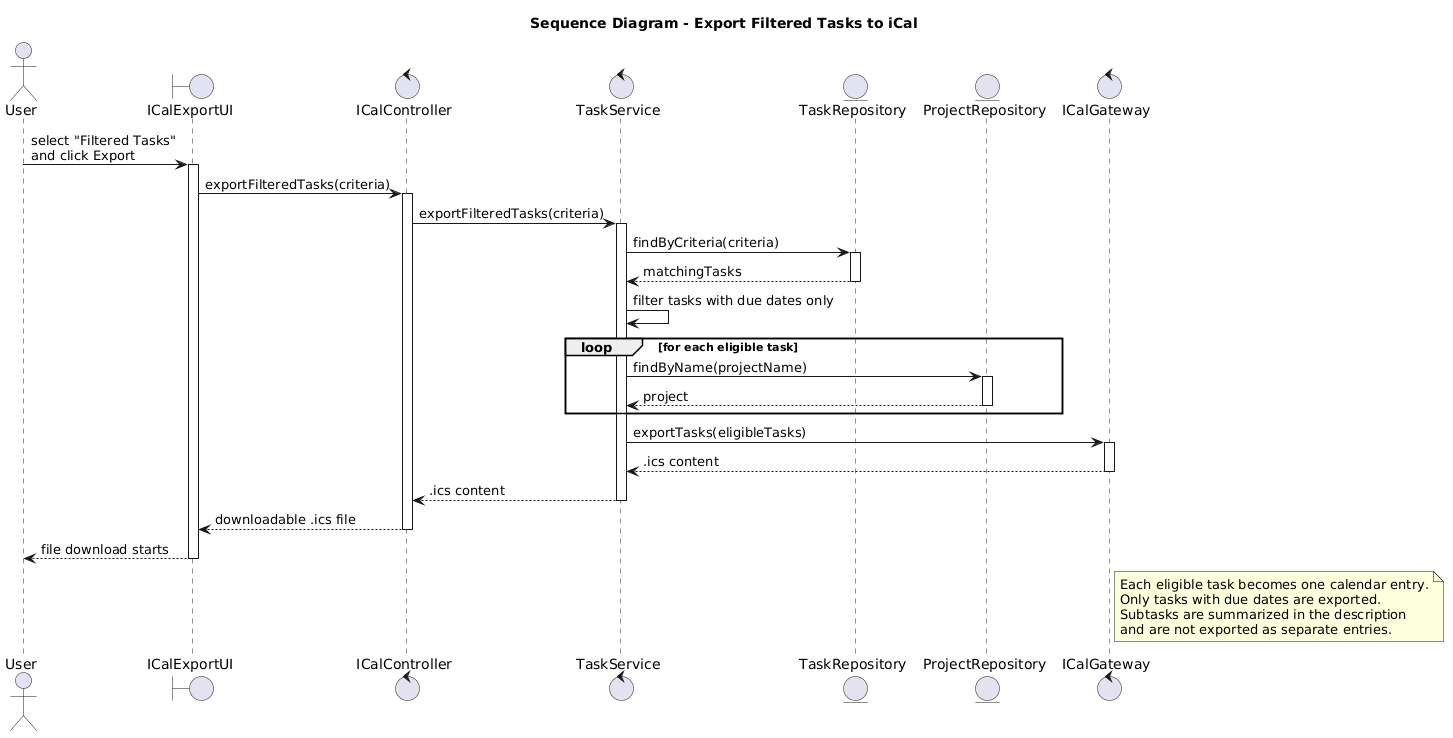

The diagram above was rendered by PlantUML. Its source (embedded in the PNG):
@startuml
title Sequence Diagram - Export Filtered Tasks to iCal

actor User
boundary ICalExportUI
control ICalController
control TaskService
entity TaskRepository
entity ProjectRepository
control ICalGateway

User -> ICalExportUI : select "Filtered Tasks"\nand click Export
activate ICalExportUI

ICalExportUI -> ICalController : exportFilteredTasks(criteria)
activate ICalController

ICalController -> TaskService : exportFilteredTasks(criteria)
activate TaskService

TaskService -> TaskRepository : findByCriteria(criteria)
activate TaskRepository
TaskRepository --> TaskService : matchingTasks
deactivate TaskRepository

TaskService -> TaskService : filter tasks with due dates only

loop for each eligible task
  TaskService -> ProjectRepository : findByName(projectName)
  activate ProjectRepository
  ProjectRepository --> TaskService : project
  deactivate ProjectRepository
end

TaskService -> ICalGateway : exportTasks(eligibleTasks)
activate ICalGateway
ICalGateway --> TaskService : .ics content
deactivate ICalGateway

TaskService --> ICalController : .ics content
deactivate TaskService

ICalController --> ICalExportUI : downloadable .ics file
deactivate ICalController

ICalExportUI --> User : file download starts
deactivate ICalExportUI

note right of ICalGateway
Each eligible task becomes one calendar entry.
Only tasks with due dates are exported.
Subtasks are summarized in the description
and are not exported as separate entries.
end note
@enduml